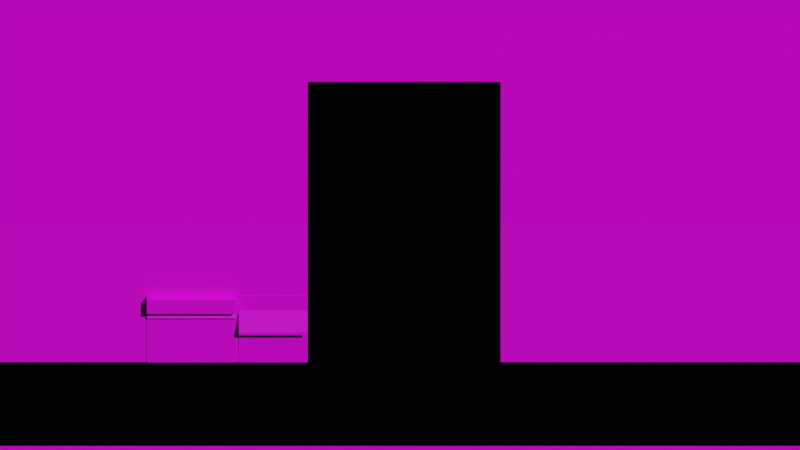 # Source: Crossroad.blend  (saved by Blender 2.93.21; exported with 4.5.12 LTS)
import bpy
from mathutils import Matrix  # noqa: F401  (used for matrix-valued properties, if any)

bpy.ops.wm.read_factory_settings(use_empty=True)
scene = bpy.context.scene
scene.name = 'Scene'

# ---- collections
col_collection = bpy.data.collections.new('Collection'); scene.collection.children.link(col_collection)
col_reference = bpy.data.collections.new('reference'); scene.collection.children.link(col_reference)

# ---- images (referenced by path relative to the original .blend; pixels are not part of the script)
import os
ASSET_DIR = os.environ.get("B2B_ASSET_DIR", "")  # directory of the original .blend (textures are referenced by path, not embedded)
HERE = os.path.dirname(os.path.abspath(__file__))  # packed textures are extracted next to this script under _unpacked/

def load_image(name, relpath, width, height, colorspace="sRGB"):
    """Load a texture the original file referenced (path relative to the .blend, or extracted next to this script)."""
    p = next((c for c in (os.path.join(HERE, relpath), os.path.join(ASSET_DIR, relpath)) if relpath and os.path.exists(c)), "")
    if p:
        img = bpy.data.images.load(p, check_existing=True)
        img.name = name
    else:  # same state as the original file: an image datablock whose file is absent (Cycles renders it pink)
        img = bpy.data.images.new(name, width, height)
        img.source = "FILE"
        img.filepath = "//" + (relpath or name)
    img.colorspace_settings.name = colorspace
    return img
img_crossroadspritesheet_png = load_image('crossroadSpriteSheet.png', 'crossroadSpriteSheet.png', 1024, 1024, 'sRGB')

# ---- materials (node trees are filled in below, after node groups)
mat_spritesheet = bpy.data.materials.new('spriteSheet')
mat_spritesheet.use_transparent_shadow = False

# ---- node groups
ng_auto_smooth = bpy.data.node_groups.new('Auto Smooth', 'GeometryNodeTree')
_s = ng_auto_smooth.interface.new_socket(name='Geometry', in_out='OUTPUT', socket_type='NodeSocketGeometry')
_s = ng_auto_smooth.interface.new_socket(name='Geometry', in_out='INPUT', socket_type='NodeSocketGeometry')
_s = ng_auto_smooth.interface.new_socket(name='Angle', in_out='INPUT', socket_type='NodeSocketFloat')
_s.subtype = 'ANGLE'
_s.min_value = 0.0
_s.max_value = 3.142
ng_auto_smooth.is_modifier = True
_N = ng_auto_smooth.nodes; _L = ng_auto_smooth.links
n0 = _N.new('NodeGroupOutput'); n0.name = 'Group Output'; n0.location = (480, -100)
n1 = _N.new('NodeGroupInput'); n1.name = 'Group Input'; n1.location = (-420, -300)
n2 = _N.new('NodeGroupInput'); n2.name = 'Group Input.001'; n2.location = (-60, -100)
n3 = _N.new('GeometryNodeSetShadeSmooth'); n3.name = 'Set Shade Smooth'; n3.location = (120, -100)
n3.domain = 'EDGE'
n4 = _N.new('GeometryNodeSetShadeSmooth'); n4.name = 'Set Shade Smooth.001'; n4.location = (300, -100)
n5 = _N.new('GeometryNodeInputMeshEdgeAngle'); n5.name = 'Edge Angle'; n5.location = (-420, -220)
n6 = _N.new('GeometryNodeInputEdgeSmooth'); n6.name = 'Is Edge Smooth'; n6.location = (-60, -160)
n7 = _N.new('GeometryNodeInputShadeSmooth'); n7.name = 'Is Face Smooth'; n7.location = (-240, -340)
n8 = _N.new('FunctionNodeBooleanMath'); n8.name = 'Boolean Math'; n8.location = (-60, -220)
n9 = _N.new('FunctionNodeCompare'); n9.name = 'Compare'; n9.location = (-240, -180)
n9.operation = 'LESS_EQUAL'
_L.new(n5.outputs[0], n9.inputs[0])
_L.new(n4.outputs[0], n0.inputs[0])
_L.new(n1.outputs[1], n9.inputs[1])
_L.new(n9.outputs[0], n8.inputs[0])
_L.new(n7.outputs[0], n8.inputs[1])
_L.new(n2.outputs[0], n3.inputs[0])
_L.new(n6.outputs[0], n3.inputs[1])
_L.new(n3.outputs[0], n4.inputs[0])
_L.new(n8.outputs[0], n3.inputs[2])
n0.is_active_output = True

# ---- material node trees
mat_spritesheet.use_nodes = True; mat_spritesheet.node_tree.nodes.clear()
_N = mat_spritesheet.node_tree.nodes; _L = mat_spritesheet.node_tree.links
n0 = _N.new('ShaderNodeBsdfPrincipled'); n0.name = 'Principled BSDF'; n0.location = (10, 300)
n0.distribution = 'GGX'
n0.subsurface_method = 'BURLEY'
n0.inputs[3].default_value = 1.45
n0.inputs[27].default_value = (0.0, 0.0, 0.0, 1.0)
n0.inputs[28].default_value = 1.0
n1 = _N.new('ShaderNodeOutputMaterial'); n1.name = 'Material Output'; n1.location = (300, 300)
n2 = _N.new('ShaderNodeTexImage'); n2.name = 'Image Texture'; n2.location = (-346, 252)
n2.image = img_crossroadspritesheet_png
n2.interpolation = 'Closest'
_L.new(n0.outputs[0], n1.inputs[0])
_L.new(n2.outputs[0], n0.inputs[0])
_L.new(n2.outputs[1], n0.inputs[4])
n1.is_active_output = True

# ---- world
world_world = bpy.data.worlds.new('World'); scene.world = world_world
world_world.use_nodes = True; world_world.node_tree.nodes.clear()
_N = world_world.node_tree.nodes; _L = world_world.node_tree.links
n0 = _N.new('ShaderNodeOutputWorld'); n0.name = 'World Output'; n0.location = (300, 300)
n1 = _N.new('ShaderNodeBackground'); n1.name = 'Background'; n1.location = (10, 300)
n1.inputs[0].default_value = (0.0, 0.0, 0.0, 1.0)
_L.new(n1.outputs[0], n0.inputs[0])
n0.is_active_output = True
world_world.color = (0.05088, 0.05088, 0.05088)
world_world.use_sun_shadow = False
world_world.sun_shadow_jitter_overblur = 0.0

# ---- cameras
cam_camera = bpy.data.cameras.new('Camera')
cam_camera.type = 'ORTHO'
cam_camera.clip_end = 100.0
cam_camera.ortho_scale = 7.314

# ---- meshes
me_plane_033 = bpy.data.meshes.new('Plane.033')
me_plane_033.from_pydata([(-1.0, -1.0, 0.0), (1.0, -1.0, 0.0), (-1.0, 1.0, 0.0), (1.0, 1.0, 0.0)], [], [(0, 1, 3, 2)])
_uv = me_plane_033.uv_layers.new(name='UVMap')
_uv.uv.foreach_set('vector', [-0.0001012, 0.8399, 0.2501, 0.8399, 0.2501, 0.88, -0.0001012, 0.88])
me_plane_033.materials.append(mat_spritesheet)
me_plane_033.use_remesh_fix_poles = True
me_plane_033.use_remesh_preserve_attributes = False
me_plane_033.update()
me_plane_040 = bpy.data.meshes.new('Plane.040')
me_plane_040.from_pydata([(-1.0, -1.0, 0.0), (1.0, -1.0, 0.0), (-1.0, 0.6192, 0.0), (1.0, 0.6192, 0.0)], [], [(0, 1, 3, 2)])
_uv = me_plane_040.uv_layers.new(name='UVMap')
_uv.uv.foreach_set('vector', [-0.0001012, 0.8803, 0.2501, 0.8803, 0.2501, 0.9128, -0.0001012, 0.9128])
me_plane_040.materials.append(mat_spritesheet)
me_plane_040.use_remesh_fix_poles = True
me_plane_040.use_remesh_preserve_attributes = False
me_plane_040.update()
me_cube_004 = bpy.data.meshes.new('Cube.004')
me_cube_004.from_pydata([(-1.738, -1.0, 0.0), (-1.738, -1.0, 1.462), (-1.738, 2.128, 0.0), (-1.738, 2.128, 1.462), (1.02, -1.0, 0.0), (1.02, -1.0, 1.462), (1.02, 2.128, 0.0), (1.02, 2.128, 1.462)], [], [(0, 1, 3, 2), (2, 3, 7, 6), (6, 7, 5, 4), (4, 5, 1, 0), (2, 6, 4, 0), (7, 3, 1, 5)])
_uv = me_cube_004.uv_layers.new(name='UVMap')
_uv.uv.foreach_set('vector', [0.1564, 0.6077, 0.1564, 0.6201, 0.1564, 0.6355, 0.1564, 0.6231, 0.1564, 0.6231, 0.1564, 0.6355, 0.2507, 0.6355, 0.2507, 0.6231, 0.2507, 0.6231, 0.2507, 0.6355, 0.2507, 0.6201, 0.2507, 0.6077, 0.2507, 0.6077, 0.2507, 0.6201, 0.1564, 0.6201, 0.1564, 0.6077, 0.1564, 0.6231, 0.2507, 0.6231, 0.2507, 0.6077, 0.1564, 0.6077, 0.2507, 0.6355, 0.1564, 0.6355, 0.1564, 0.6201, 0.2507, 0.6201])
me_cube_004.materials.append(mat_spritesheet)
me_cube_004.use_remesh_fix_poles = True
me_cube_004.use_remesh_preserve_attributes = False
me_cube_004.update()
me_cube_001 = bpy.data.meshes.new('Cube.001')
me_cube_001.from_pydata([(-1.738, -1.0, 0.0), (-1.738, -1.0, 1.462), (-1.738, 2.128, 0.0), (-1.738, 2.128, 1.462), (1.094, -1.0, 0.0), (1.094, -1.0, 1.462), (1.094, 2.128, 0.0), (1.094, 2.128, 1.462)], [], [(0, 1, 3, 2), (2, 3, 7, 6), (6, 7, 5, 4), (4, 5, 1, 0), (2, 6, 4, 0), (7, 3, 1, 5)])
_uv = me_cube_001.uv_layers.new(name='UVMap')
_uv.uv.foreach_set('vector', [0.09624, 0.5678, 0.09624, 0.5802, 0.09624, 0.5955, 0.09624, 0.5831, 0.09624, 0.5831, 0.09624, 0.5955, -0.000583, 0.5955, -0.000583, 0.5831, -0.000583, 0.5831, -0.000583, 0.5955, -0.000583, 0.5802, -0.000583, 0.5678, -0.000583, 0.5678, -0.000583, 0.5802, 0.09624, 0.5802, 0.09624, 0.5678, 0.09624, 0.5831, -0.000583, 0.5831, -0.000583, 0.5678, 0.09624, 0.5678, -0.000583, 0.5955, 0.09624, 0.5955, 0.09624, 0.5802, -0.000583, 0.5802])
me_cube_001.materials.append(mat_spritesheet)
me_cube_001.use_remesh_fix_poles = True
me_cube_001.use_remesh_preserve_attributes = False
me_cube_001.update()
me_cube = bpy.data.meshes.new('Cube')
me_cube.from_pydata([(-1.0, -1.0, 0.0), (-1.0, -1.0, 5.768), (-1.0, 1.0, 0.0), (-1.0, 1.0, 5.768), (1.0, -1.0, 0.0), (1.0, -1.0, 5.768), (1.0, 1.0, 0.0), (1.0, 1.0, 5.768), (-0.9962, -1.487, 2.864), (1.004, -1.487, 2.864), (-0.9962, -0.9507, 4.713), (1.004, -0.9507, 4.713), (-0.9962, -1.487, 2.637), (1.004, -1.487, 2.637)], [], [(0, 1, 3, 2), (2, 3, 7, 6), (6, 7, 5, 4), (4, 5, 1, 0), (2, 6, 4, 0), (7, 3, 1, 5), (8, 9, 11, 10), (9, 8, 12, 13)])
_uv = me_cube.uv_layers.new(name='UVMap')
_uv.uv.foreach_set('vector', [0.07456, 0.4078, 0.07456, 0.4137, 0.07456, 0.4144, 0.07456, 0.409, 0.07456, 0.409, 0.07456, 0.4144, 0.09591, 0.4144, 0.09591, 0.409, 0.09591, 0.409, 0.09591, 0.4144, 0.09591, 0.4137, 0.09591, 0.4078, 0.09591, 0.4078, 0.09591, 0.4137, 0.07456, 0.4137, 0.07456, 0.4078, 0.07456, 0.409, 0.09591, 0.409, 0.09591, 0.4078, 0.07456, 0.4078, 0.09591, 0.4144, 0.07456, 0.4144, 0.07456, 0.4137, 0.09591, 0.4137, 0.07458, 0.4106, 0.09598, 0.4106, 0.09598, 0.4125, 0.07458, 0.4125, 0.09598, 0.4106, 0.07458, 0.4106, 0.07458, 0.4102, 0.09598, 0.4102])
me_cube.materials.append(mat_spritesheet)
me_cube.use_remesh_fix_poles = True
me_cube.use_remesh_preserve_attributes = False
me_cube.update()
me_cube_002 = bpy.data.meshes.new('Cube.002')
me_cube_002.from_pydata([(-1.0, -1.0, 0.0), (-1.0, -1.0, 4.985), (-1.0, 1.0, 0.0), (-1.0, 1.0, 4.985), (1.0, -1.0, 0.0), (1.0, -1.0, 4.985), (1.0, 1.0, 0.0), (1.0, 1.0, 4.985), (-1.0, -1.0, 3.939), (-1.0, 1.0, 3.679), (1.0, 1.0, 3.679), (1.0, -1.0, 3.939), (-1.0, -1.461, 3.939), (-1.0, -1.461, 4.985), (1.0, -1.461, 4.985), (1.0, -1.461, 3.939)], [], [(8, 1, 3, 9), (9, 3, 7, 10), (10, 7, 5, 11), (8, 11, 15, 12), (2, 6, 4, 0), (7, 3, 1, 5), (4, 11, 8, 0), (6, 10, 11, 4), (2, 9, 10, 6), (0, 8, 9, 2), (15, 14, 13, 12), (1, 8, 12, 13), (11, 5, 14, 15), (5, 1, 13, 14)])
_uv = me_cube_002.uv_layers.new(name='UVMap')
_uv.uv.foreach_set('vector', [0.04586, 0.3725, 0.04586, 0.3735, 0.04586, 0.3747, 0.04586, 0.3734, 0.04586, 0.3734, 0.04586, 0.3747, 0.07395, 0.3747, 0.07395, 0.3734, 0.07395, 0.3734, 0.07395, 0.3747, 0.07395, 0.3735, 0.07395, 0.3725, 0.04586, 0.3725, 0.07395, 0.3725, 0.07395, 0.3721, 0.04586, 0.3721, 0.04586, 0.3696, 0.07395, 0.3696, 0.07395, 0.3678, 0.04586, 0.3678, 0.07395, 0.3747, 0.04586, 0.3747, 0.04586, 0.3735, 0.07395, 0.3735, 0.07395, 0.3678, 0.07395, 0.3725, 0.04586, 0.3725, 0.04586, 0.3678, 0.07395, 0.3696, 0.07395, 0.3734, 0.07395, 0.3725, 0.07395, 0.3678, 0.04586, 0.3696, 0.04586, 0.3734, 0.07395, 0.3734, 0.07395, 0.3696, 0.04586, 0.3678, 0.04586, 0.3725, 0.04586, 0.3734, 0.04586, 0.3696, 0.07395, 0.3721, 0.07395, 0.3733, 0.04586, 0.3733, 0.04586, 0.3721, 0.04586, 0.3735, 0.04586, 0.3725, 0.04586, 0.3721, 0.04586, 0.3733, 0.07395, 0.3725, 0.07395, 0.3735, 0.07395, 0.3733, 0.07395, 0.3721, 0.07395, 0.3735, 0.04586, 0.3735, 0.04586, 0.3733, 0.07395, 0.3733])
me_cube_002.materials.append(mat_spritesheet)
me_cube_002.use_remesh_fix_poles = True
me_cube_002.use_remesh_preserve_attributes = False
me_cube_002.update()
me_cylinder_001 = bpy.data.meshes.new('Cylinder.001')
me_cylinder_001.from_pydata([(0.0, 1.0, -1.0), (0.0, 1.0, 1.0), (0.3827, 0.9239, -1.0), (0.3827, 0.9239, 1.0), (0.7071, 0.7071, -1.0), (0.7071, 0.7071, 1.0), (0.9239, 0.3827, -1.0), (0.9239, 0.3827, 1.0), (1.0, -4.371e-08, -1.0), (1.0, -4.371e-08, 1.0), (0.9239, -0.3827, -1.0), (0.9239, -0.3827, 1.0), (0.7071, -0.7071, -1.0), (0.7071, -0.7071, 1.0), (0.3827, -0.9239, -1.0), (0.3827, -0.9239, 1.0), (-8.742e-08, -1.0, -1.0), (-8.742e-08, -1.0, 1.0), (-0.3827, -0.9239, -1.0), (-0.3827, -0.9239, 1.0), (-0.7071, -0.7071, -1.0), (-0.7071, -0.7071, 1.0), (-0.9239, -0.3827, -1.0), (-0.9239, -0.3827, 1.0), (-1.0, 1.192e-08, -1.0), (-1.0, 1.192e-08, 1.0), (-0.9239, 0.3827, -1.0), (-0.9239, 0.3827, 1.0), (-0.7071, 0.7071, -1.0), (-0.7071, 0.7071, 1.0), (-0.3827, 0.9239, -1.0), (-0.3827, 0.9239, 1.0), (-1.196, 0.5231, -1.0), (-1.196, 0.5231, 1.0), (-0.8136, 0.447, -1.0), (-0.8136, 0.447, 1.0), (-0.4892, 0.2302, -1.0), (-0.4892, 0.2302, 1.0), (-0.2724, -0.09423, -1.0), (-0.2724, -0.09423, 1.0), (-0.1963, -0.4769, -1.0), (-0.1963, -0.4769, 1.0), (-0.2724, -0.8596, -1.0), (-0.2724, -0.8596, 1.0), (-0.4892, -1.184, -1.0), (-0.4892, -1.184, 1.0), (-0.8136, -1.401, -1.0), (-0.8136, -1.401, 1.0), (-1.196, -1.477, -1.0), (-1.196, -1.477, 1.0), (-1.579, -1.401, -1.0), (-1.579, -1.401, 1.0), (-1.903, -1.184, -1.0), (-1.903, -1.184, 1.0), (-2.12, -0.8596, -1.0), (-2.12, -0.8596, 1.0), (-2.196, -0.4769, -1.0), (-2.196, -0.4769, 1.0), (-2.12, -0.09423, -1.0), (-2.12, -0.09423, 1.0), (-1.903, 0.2302, -1.0), (-1.903, 0.2302, 1.0), (-1.579, 0.447, -1.0), (-1.579, 0.447, 1.0), (-2.595, 1.0, -1.0), (-2.595, 1.0, 1.0), (-2.212, 0.9239, -1.0), (-2.212, 0.9239, 1.0), (-1.888, 0.7071, -1.0), (-1.888, 0.7071, 1.0), (-1.671, 0.3827, -1.0), (-1.671, 0.3827, 1.0), (-1.595, 1.522e-05, -1.0), (-1.595, 1.522e-05, 1.0), (-1.671, -0.3827, -1.0), (-1.671, -0.3827, 1.0), (-1.888, -0.7071, -1.0), (-1.888, -0.7071, 1.0), (-2.212, -0.9239, -1.0), (-2.212, -0.9239, 1.0), (-2.595, -1.0, -1.0), (-2.595, -1.0, 1.0), (-2.977, -0.9239, -1.0), (-2.977, -0.9239, 1.0), (-3.302, -0.7071, -1.0), (-3.302, -0.7071, 1.0), (-3.519, -0.3827, -1.0), (-3.519, -0.3827, 1.0), (-3.595, 1.527e-05, -1.0), (-3.595, 1.527e-05, 1.0), (-3.519, 0.3827, -1.0), (-3.519, 0.3827, 1.0), (-3.302, 0.7071, -1.0), (-3.302, 0.7071, 1.0), (-2.977, 0.9239, -1.0), (-2.977, 0.9239, 1.0)], [], [(0, 1, 3, 2), (2, 3, 5, 4), (4, 5, 7, 6), (6, 7, 9, 8), (8, 9, 11, 10), (10, 11, 13, 12), (12, 13, 15, 14), (14, 15, 17, 16), (16, 17, 19, 18), (18, 19, 21, 20), (20, 21, 23, 22), (22, 23, 25, 24), (24, 25, 27, 26), (26, 27, 29, 28), (3, 1, 31, 29, 27, 25, 23, 21, 19, 17, 15, 13, 11, 9, 7, 5), (28, 29, 31, 30), (30, 31, 1, 0), (0, 2, 4, 6, 8, 10, 12, 14, 16, 18, 20, 22, 24, 26, 28, 30), (32, 33, 35, 34), (34, 35, 37, 36), (36, 37, 39, 38), (38, 39, 41, 40), (40, 41, 43, 42), (42, 43, 45, 44), (44, 45, 47, 46), (46, 47, 49, 48), (48, 49, 51, 50), (50, 51, 53, 52), (52, 53, 55, 54), (54, 55, 57, 56), (56, 57, 59, 58), (58, 59, 61, 60), (35, 33, 63, 61, 59, 57, 55, 53, 51, 49, 47, 45, 43, 41, 39, 37), (60, 61, 63, 62), (62, 63, 33, 32), (32, 34, 36, 38, 40, 42, 44, 46, 48, 50, 52, 54, 56, 58, 60, 62), (64, 65, 67, 66), (66, 67, 69, 68), (68, 69, 71, 70), (70, 71, 73, 72), (72, 73, 75, 74), (74, 75, 77, 76), (76, 77, 79, 78), (78, 79, 81, 80), (80, 81, 83, 82), (82, 83, 85, 84), (84, 85, 87, 86), (86, 87, 89, 88), (88, 89, 91, 90), (90, 91, 93, 92), (67, 65, 95, 93, 91, 89, 87, 85, 83, 81, 79, 77, 75, 73, 71, 69), (92, 93, 95, 94), (94, 95, 65, 64), (64, 66, 68, 70, 72, 74, 76, 78, 80, 82, 84, 86, 88, 90, 92, 94)])
me_cylinder_001.polygons.foreach_set('use_smooth', [True] * 54)
_uv = me_cylinder_001.uv_layers.new(name='UVMap')
_uv.uv.foreach_set('vector', [0.04597, 0.3718, 0.07376, 0.3718, 0.07376, 0.3718, 0.04597, 0.3718, 0.04597, 0.3718, 0.07376, 0.3718, 0.07376, 0.3717, 0.04597, 0.3717, 0.04597, 0.3717, 0.07376, 0.3717, 0.07376, 0.3717, 0.04597, 0.3717, 0.04597, 0.3717, 0.07376, 0.3717, 0.07376, 0.3717, 0.04597, 0.3717, 0.04597, 0.3717, 0.07376, 0.3717, 0.07376, 0.3717, 0.04597, 0.3717, 0.04597, 0.3717, 0.07376, 0.3717, 0.07376, 0.3717, 0.04597, 0.3717, 0.04597, 0.3717, 0.07376, 0.3717, 0.07376, 0.3717, 0.04597, 0.3717, 0.04597, 0.3717, 0.07376, 0.3717, 0.07376, 0.3717, 0.04597, 0.3717, 0.04597, 0.3717, 0.07376, 0.3717, 0.07376, 0.3717, 0.04597, 0.3717, 0.04597, 0.3717, 0.07376, 0.3717, 0.07376, 0.3718, 0.04597, 0.3718, 0.04597, 0.3718, 0.07376, 0.3718, 0.07376, 0.3718, 0.04597, 0.3718, 0.04597, 0.3718, 0.07376, 0.3718, 0.07376, 0.3718, 0.04597, 0.3718, 0.04597, 0.3718, 0.07376, 0.3718, 0.07376, 0.3719, 0.04597, 0.3719, 0.04597, 0.3719, 0.07376, 0.3719, 0.07376, 0.3719, 0.04597, 0.3719, 0.07376, 0.3718, 0.07376, 0.3718, 0.07376, 0.3718, 0.07376, 0.3719, 0.07376, 0.3719, 0.07376, 0.3718, 0.07376, 0.3718, 0.07376, 0.3718, 0.07376, 0.3717, 0.07376, 0.3717, 0.07376, 0.3717, 0.07376, 0.3717, 0.07376, 0.3717, 0.07376, 0.3717, 0.07376, 0.3717, 0.07376, 0.3717, 0.04597, 0.3719, 0.07376, 0.3719, 0.07376, 0.3718, 0.04597, 0.3718, 0.04597, 0.3718, 0.07376, 0.3718, 0.07376, 0.3718, 0.04597, 0.3718, 0.04597, 0.3718, 0.04597, 0.3718, 0.04597, 0.3717, 0.04597, 0.3717, 0.04597, 0.3717, 0.04597, 0.3717, 0.04597, 0.3717, 0.04597, 0.3717, 0.04597, 0.3717, 0.04597, 0.3717, 0.04597, 0.3718, 0.04597, 0.3718, 0.04597, 0.3718, 0.04597, 0.3719, 0.04597, 0.3719, 0.04597, 0.3718, 0.04597, 0.3719, 0.07376, 0.3719, 0.07376, 0.3719, 0.04597, 0.3719, 0.04597, 0.3719, 0.07376, 0.3719, 0.07376, 0.3718, 0.04597, 0.3718, 0.04597, 0.3718, 0.07376, 0.3718, 0.07376, 0.3718, 0.04597, 0.3718, 0.04597, 0.3718, 0.07376, 0.3718, 0.07376, 0.3718, 0.04597, 0.3718, 0.04597, 0.3718, 0.07376, 0.3718, 0.07376, 0.3717, 0.04597, 0.3717, 0.04597, 0.3717, 0.07376, 0.3717, 0.07376, 0.3717, 0.04597, 0.3717, 0.04597, 0.3717, 0.07376, 0.3717, 0.07376, 0.3718, 0.04597, 0.3718, 0.04597, 0.3718, 0.07376, 0.3718, 0.07376, 0.3718, 0.04597, 0.3718, 0.04597, 0.3718, 0.07376, 0.3718, 0.07376, 0.3718, 0.04597, 0.3718, 0.04597, 0.3718, 0.07376, 0.3718, 0.07376, 0.3719, 0.04597, 0.3719, 0.04597, 0.3719, 0.07376, 0.3719, 0.07376, 0.3719, 0.04597, 0.3719, 0.04597, 0.3719, 0.07376, 0.3719, 0.07376, 0.3719, 0.04597, 0.3719, 0.04597, 0.3719, 0.07376, 0.3719, 0.07376, 0.3719, 0.04597, 0.3719, 0.04597, 0.3719, 0.07376, 0.3719, 0.07376, 0.3719, 0.04597, 0.3719, 0.07376, 0.3719, 0.07376, 0.3719, 0.07376, 0.3719, 0.07376, 0.3719, 0.07376, 0.3719, 0.07376, 0.3719, 0.07376, 0.3719, 0.07376, 0.3719, 0.07376, 0.3718, 0.07376, 0.3718, 0.07376, 0.3718, 0.07376, 0.3717, 0.07376, 0.3717, 0.07376, 0.3718, 0.07376, 0.3718, 0.07376, 0.3718, 0.04597, 0.3719, 0.07376, 0.3719, 0.07376, 0.3719, 0.04597, 0.3719, 0.04597, 0.3719, 0.07376, 0.3719, 0.07376, 0.3719, 0.04597, 0.3719, 0.04597, 0.3719, 0.04597, 0.3719, 0.04597, 0.3718, 0.04597, 0.3718, 0.04597, 0.3718, 0.04597, 0.3717, 0.04597, 0.3717, 0.04597, 0.3718, 0.04597, 0.3718, 0.04597, 0.3718, 0.04597, 0.3719, 0.04597, 0.3719, 0.04597, 0.3719, 0.04597, 0.3719, 0.04597, 0.3719, 0.04597, 0.3719, 0.04597, 0.372, 0.07376, 0.372, 0.07376, 0.372, 0.04597, 0.372, 0.04597, 0.372, 0.07376, 0.372, 0.07376, 0.372, 0.04597, 0.372, 0.04597, 0.372, 0.07376, 0.372, 0.07376, 0.3719, 0.04597, 0.3719, 0.04597, 0.3719, 0.07376, 0.3719, 0.07376, 0.3719, 0.04597, 0.3719, 0.04597, 0.3719, 0.07376, 0.3719, 0.07376, 0.3719, 0.04597, 0.3719, 0.04597, 0.3719, 0.07376, 0.3719, 0.07376, 0.3719, 0.04597, 0.3719, 0.04597, 0.3719, 0.07376, 0.3719, 0.07376, 0.3719, 0.04597, 0.3719, 0.04597, 0.3719, 0.07376, 0.3719, 0.07376, 0.3719, 0.04597, 0.3719, 0.04597, 0.3719, 0.07376, 0.3719, 0.07376, 0.372, 0.04597, 0.372, 0.04597, 0.372, 0.07376, 0.372, 0.07376, 0.372, 0.04597, 0.372, 0.04597, 0.372, 0.07376, 0.372, 0.07376, 0.3721, 0.04597, 0.3721, 0.04597, 0.3721, 0.07376, 0.3721, 0.07376, 0.3721, 0.04597, 0.3721, 0.04597, 0.3721, 0.07376, 0.3721, 0.07376, 0.3721, 0.04597, 0.3721, 0.04597, 0.3721, 0.07376, 0.3721, 0.07376, 0.3721, 0.04597, 0.3721, 0.07376, 0.372, 0.07376, 0.372, 0.07376, 0.3721, 0.07376, 0.3721, 0.07376, 0.3721, 0.07376, 0.3721, 0.07376, 0.3721, 0.07376, 0.372, 0.07376, 0.372, 0.07376, 0.3719, 0.07376, 0.3719, 0.07376, 0.3719, 0.07376, 0.3719, 0.07376, 0.3719, 0.07376, 0.3719, 0.07376, 0.372, 0.04597, 0.3721, 0.07376, 0.3721, 0.07376, 0.3721, 0.04597, 0.3721, 0.04597, 0.3721, 0.07376, 0.3721, 0.07376, 0.372, 0.04597, 0.372, 0.04597, 0.372, 0.04597, 0.372, 0.04597, 0.372, 0.04597, 0.3719, 0.04597, 0.3719, 0.04597, 0.3719, 0.04597, 0.3719, 0.04597, 0.3719, 0.04597, 0.3719, 0.04597, 0.372, 0.04597, 0.372, 0.04597, 0.3721, 0.04597, 0.3721, 0.04597, 0.3721, 0.04597, 0.3721, 0.04597, 0.3721])
me_cylinder_001.materials.append(mat_spritesheet)
me_cylinder_001.use_remesh_fix_poles = True
me_cylinder_001.use_remesh_preserve_attributes = False
me_cylinder_001.update()

# ---- objects
ob_camera = bpy.data.objects.new('Camera', cam_camera)
ob_plane = bpy.data.objects.new('Plane', me_plane_033)
ob_plane_001 = bpy.data.objects.new('Plane.001', me_plane_040)
ob_cube = bpy.data.objects.new('Cube', me_cube_004)
ob_cube_001 = bpy.data.objects.new('Cube.001', me_cube_001)
ob_cube_002 = bpy.data.objects.new('Cube.002', me_cube)
ob_cube_003 = bpy.data.objects.new('Cube.003', me_cube_002)
ob_cylinder_001 = bpy.data.objects.new('Cylinder.001', me_cylinder_001)
ob_empty = bpy.data.objects.new('Empty', None)

# ---- transforms, parenting, visibility, modifiers, constraints
ob_camera.location = (0.0, -7.458, 4.306)
ob_camera.rotation_euler = (1.047, -0.0, 0.0)
ob_camera.lock_rotations_4d = False
ob_camera.empty_display_type = 'ARROWS'
ob_camera.color = (0.0, 0.0, 0.0, 0.0)
ob_camera.display_type = 'WIRE'
ob_camera.lineart.crease_threshold = 0.0
ob_plane.location = (0.0, 0.0, 0.0)
ob_plane.scale = (3.659, 4.111, 1.0)
ob_plane_001.location = (0.0, 0.06701, 0.0)
ob_plane_001.scale = (3.659, 4.111, 1.0)
ob_cube.location = (2.659, -1.509, 0.0)
ob_cube_001.location = (-2.582, -1.509, 0.0)
ob_cube_001.scale = (-1.0, 1.0, 1.0)
ob_cube_002.location = (-1.16, -2.393, 0.0)
ob_cube_002.scale = (0.3136, 0.1218, 0.1218)
ob_cube_003.location = (-1.906, -2.376, 0.0)
ob_cube_003.scale = (0.408, 0.1398, 0.1398)
ob_cylinder_001.location = (-1.907, -2.515, 0.4672)
ob_cylinder_001.rotation_euler = (-0.0, 1.571, 0.0)
ob_cylinder_001.scale = (0.01164, 0.01164, 0.4063)
_m = ob_cylinder_001.modifiers.new('Auto Smooth', 'NODES')
_m.node_group = ng_auto_smooth
_gi = [s.identifier for s in ng_auto_smooth.interface.items_tree if s.item_type == 'SOCKET' and s.in_out == 'INPUT']
_m[_gi[1]] = 0.5236  # Angle
ob_empty.location = (0.0, -3.801, 2.195)
ob_empty.rotation_euler = (1.047, -0.0, -0.0)
ob_empty.empty_display_type = 'IMAGE'
ob_empty.empty_display_size = 7.31
ob_empty.use_empty_image_alpha = True
ob_empty.color = (1.0, 1.0, 1.0, 0.875)

# ---- collection membership
col_collection.objects.link(ob_camera)
col_collection.objects.link(ob_plane)
col_collection.objects.link(ob_plane_001)
col_collection.objects.link(ob_cube)
col_collection.objects.link(ob_cube_001)
col_collection.objects.link(ob_cube_002)
col_collection.objects.link(ob_cube_003)
col_collection.objects.link(ob_cylinder_001)
col_reference.objects.link(ob_empty)
def _layer_coll(name, lc=None):
    lc = lc or bpy.context.view_layer.layer_collection
    for c in lc.children:
        if c.name == name: return c
        r = _layer_coll(name, c)
        if r: return r
_layer_coll('reference').exclude = True

# ---- scene / render settings (as saved in the file)
scene.camera = ob_camera
scene.frame_start = 1; scene.frame_end = 250; scene.frame_set(2)
scene.render.engine = 'BLENDER_EEVEE_NEXT'
scene.cycles.use_denoising = False
scene.cycles.samples = 128
scene.cycles.sampling_pattern = 'TABULATED_SOBOL'
scene.cycles.use_adaptive_sampling = False
scene.cycles.use_light_tree = False
scene.view_settings.view_transform = 'Filmic'
bpy.context.view_layer.update()

# ---- added for rendering (the .blend has no usable light): sun
light_auto_sun = bpy.data.lights.new('AutoSun', 'SUN')
light_auto_sun.energy = 3.0
light_auto_sun.angle = 0.0523599
ob_auto_sun = bpy.data.objects.new('AutoSun', light_auto_sun)
scene.collection.objects.link(ob_auto_sun)
ob_auto_sun.rotation_euler = (0.872665, 0.174533, 0.523599)
bpy.context.view_layer.update()
